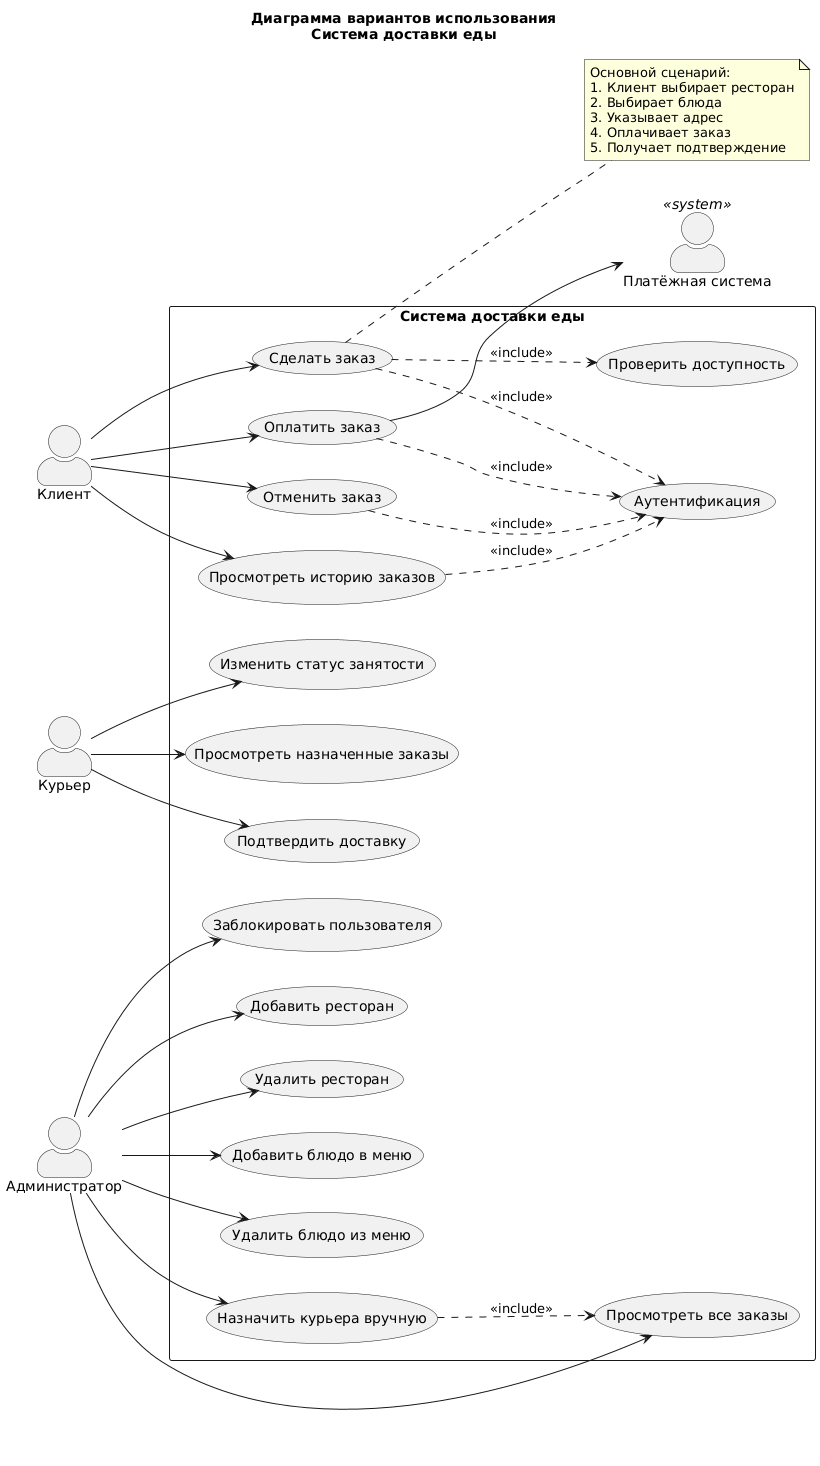

The diagram above was rendered by PlantUML. Its source (embedded in the PNG):
@startuml
left to right direction
skinparam actorStyle awesome
title Диаграмма вариантов использования\nСистема доставки еды

' Участники (Actors)
actor "Клиент" as Client
actor "Курьер" as Courier
actor "Администратор" as Admin
actor "Платёжная система" as PaymentSystem <<system>>

' Граница системы (Boundary)
rectangle "Система доставки еды" {
  
  ' Варианты использования для Клиента
  usecase "Сделать заказ" as UC1
  usecase "Отменить заказ" as UC2
  usecase "Просмотреть историю заказов" as UC3
  usecase "Оплатить заказ" as UC4
  
  ' Варианты использования для Курьера
  usecase "Подтвердить доставку" as UC5
  usecase "Изменить статус занятости" as UC6
  usecase "Просмотреть назначенные заказы" as UC7
  
  ' Варианты использования для Администратора
  usecase "Добавить ресторан" as UC8
  usecase "Удалить ресторан" as UC9
  usecase "Добавить блюдо в меню" as UC10
  usecase "Удалить блюдо из меню" as UC11
  usecase "Назначить курьера вручную" as UC12
  usecase "Просмотреть все заказы" as UC13
  usecase "Заблокировать пользователя" as UC14
  
  ' Общие/включаемые варианты
  usecase "Аутентификация" as UC15
  usecase "Проверить доступность" as UC16
}

' Связи Клиента с вариантами использования
Client --> UC1
Client --> UC2
Client --> UC3
Client --> UC4

' Связи Курьера с вариантами использования
Courier --> UC5
Courier --> UC6
Courier --> UC7

' Связи Администратора с вариантами использования
Admin --> UC8
Admin --> UC9
Admin --> UC10
Admin --> UC11
Admin --> UC12
Admin --> UC13
Admin --> UC14

' Связи между вариантами использования (Include / Extend)

' Include: Сделать заказ включает аутентификацию
UC1 ..> UC15 : <<include>>
UC1 ..> UC16 : <<include>>

' Include: Отменить заказ требует аутентификацию
UC2 ..> UC15 : <<include>>

' Include: Просмотр истории требует аутентификацию
UC3 ..> UC15 : <<include>>

' Include: Оплата включает проверку доступности и аутентификацию
UC4 ..> UC15 : <<include>>

' Include: Назначить курьера вручную включает просмотр заказов
UC12 ..> UC13 : <<include>>


' Обобщение (Generalization) для участников

' Связь с внешней платёжной системой
UC4 --> PaymentSystem

' Комментарий
note right of UC1
  Основной сценарий:
  1. Клиент выбирает ресторан
  2. Выбирает блюда
  3. Указывает адрес
  4. Оплачивает заказ
  5. Получает подтверждение
end note
@enduml